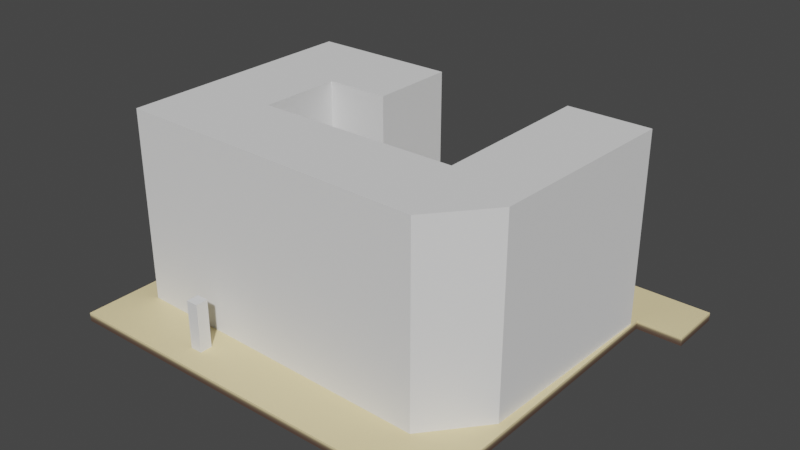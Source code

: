 # Source: diorama.blend  (saved by Blender 3.4.6; exported with 4.5.12 LTS)
import bpy
from mathutils import Matrix  # noqa: F401  (used for matrix-valued properties, if any)

bpy.ops.wm.read_factory_settings(use_empty=True)
scene = bpy.context.scene
scene.name = 'Scene'

# ---- collections
col_render = bpy.data.collections.new('Render'); scene.collection.children.link(col_render)
col_geometry = bpy.data.collections.new('Geometry'); scene.collection.children.link(col_geometry)

# ---- materials (node trees are filled in below, after node groups)
mat_material_004 = bpy.data.materials.new('Material.004')

# ---- material node trees
mat_material_004.use_nodes = True; mat_material_004.node_tree.nodes.clear()
_N = mat_material_004.node_tree.nodes; _L = mat_material_004.node_tree.links
n0 = _N.new('ShaderNodeBsdfPrincipled'); n0.name = 'Principled BSDF'; n0.location = (10, 300)
n0.subsurface_method = 'RANDOM_WALK_SKIN'
n0.inputs[3].default_value = 1.45
n0.inputs[13].default_value = 0.46
n0.inputs[27].default_value = (0.0, 0.0, 0.0, 1.0)
n0.inputs[28].default_value = 1.0
n1 = _N.new('ShaderNodeOutputMaterial'); n1.name = 'Material Output'; n1.location = (300, 300)
n2 = _N.new('ShaderNodeTexCoord'); n2.name = 'Texture Coordinate'; n2.location = (-684, 247)
n3 = _N.new('ShaderNodeVectorRotate'); n3.name = 'Vector Rotate'; n3.location = (-475, 247)
n3.rotation_type = 'Z_AXIS'
n3.inputs[3].default_value = -0.7854
n4 = _N.new('ShaderNodeValToRGB'); n4.name = 'ColorRamp'; n4.location = (-247, 228)
n4.color_ramp.interpolation = 'B_SPLINE'
while len(n4.color_ramp.elements) > 1: n4.color_ramp.elements.remove(n4.color_ramp.elements[-1])
n4.color_ramp.elements[0].position = 0.283; n4.color_ramp.elements[0].color = (0.09471, 0.05929, 0.0447, 1.0)
_e = n4.color_ramp.elements.new(0.4005); _e.color = (1.0, 0.8317, 0.4574, 1.0)
_L.new(n0.outputs[0], n1.inputs[0])
_L.new(n2.outputs[2], n3.inputs[0])
_L.new(n4.outputs[0], n0.inputs[0])
_L.new(n3.outputs[0], n4.inputs[0])
n1.is_active_output = True

# ---- world
world_world = bpy.data.worlds.new('World'); scene.world = world_world
world_world.use_nodes = True; world_world.node_tree.nodes.clear()
_N = world_world.node_tree.nodes; _L = world_world.node_tree.links
n0 = _N.new('ShaderNodeOutputWorld'); n0.name = 'World Output'; n0.location = (300, 300)
n1 = _N.new('ShaderNodeBackground'); n1.name = 'Background'; n1.location = (10, 300)
n1.inputs[0].default_value = (0.05088, 0.05088, 0.05088, 1.0)
_L.new(n1.outputs[0], n0.inputs[0])
n0.is_active_output = True
world_world.color = (0.05088, 0.05088, 0.05088)
world_world.use_sun_shadow = False
world_world.sun_shadow_jitter_overblur = 0.0

# ---- meshes
me_cube_002 = bpy.data.meshes.new('Cube.002')
me_cube_002.from_pydata([(-6.0, -6.0, 0.1), (-6.0, 6.0, 0.1), (6.0, -6.0, 0.1), (6.0, 6.0, 0.1), (4.776, 6.0, 0.1), (4.776, -6.0, 0.1), (-6.0, -4.352, 0.1), (6.0, -4.352, 0.1), (4.776, -4.352, 0.1), (-6.0, 4.188, 0.1), (6.0, 4.188, 0.1), (4.776, 4.188, 0.1), (-6.0, -6.0, -0.25), (-6.0, 6.0, -0.25), (6.0, -6.0, -0.25), (6.0, 6.0, -0.25), (4.776, 6.0, -0.25), (4.776, -6.0, -0.25), (-6.0, -4.352, -0.25), (6.0, -4.352, -0.25), (4.776, -4.352, -0.25), (-6.0, 4.188, -0.25), (6.0, 4.188, -0.25), (4.776, 4.188, -0.25)], [], [(8, 6, 0, 5), (7, 8, 5, 2), (11, 9, 6, 8), (4, 1, 9, 11), (3, 4, 11, 10), (9, 1, 13, 21), (4, 3, 15, 16), (7, 2, 14, 19), (5, 0, 12, 17), (1, 4, 16, 13), (2, 5, 17, 14), (0, 6, 18, 12), (11, 8, 20, 23), (8, 7, 19, 20), (6, 9, 21, 18), (3, 10, 22, 15), (10, 11, 23, 22)])
_uv = me_cube_002.uv_layers.new(name='UVMap')
_uv.uv.foreach_set('vector', [0.898, 1.0, 0.0, 1.0, 0.0, 1.0, 0.898, 1.0, 1.0, 1.0, 0.898, 1.0, 0.898, 1.0, 1.0, 1.0, 0.898, 1.0, 0.0, 1.0, 0.0, 1.0, 0.898, 1.0, 0.898, 1.0, 0.0, 1.0, 0.0, 1.0, 0.898, 1.0, 1.0, 1.0, 0.898, 1.0, 0.898, 1.0, 1.0, 1.0, 0.0, 1.0, 0.0, 1.0, 0.0, 0.0, 0.0, 4.886e-06, 0.898, 1.0, 1.0, 1.0, 1.0, 0.0, 0.898, 0.0, 1.0, 1.0, 1.0, 1.0, 1.0, 4.886e-06, 1.0, 4.886e-06, 0.898, 1.0, 0.0, 1.0, 0.0, 4.886e-06, 0.898, 4.886e-06, 0.0, 1.0, 0.898, 1.0, 0.898, 0.0, 0.0, 0.0, 1.0, 1.0, 0.898, 1.0, 0.898, 4.886e-06, 1.0, 4.886e-06, 0.0, 1.0, 0.0, 1.0, 0.0, 4.886e-06, 0.0, 4.886e-06, 0.898, 1.0, 0.898, 1.0, 0.898, 4.886e-06, 0.898, 4.886e-06, 0.898, 1.0, 1.0, 1.0, 1.0, 4.886e-06, 0.898, 4.886e-06, 0.0, 1.0, 0.0, 1.0, 0.0, 4.886e-06, 0.0, 4.886e-06, 1.0, 1.0, 1.0, 1.0, 1.0, 4.886e-06, 1.0, 0.0, 1.0, 1.0, 0.898, 1.0, 0.898, 4.886e-06, 1.0, 4.886e-06])
me_cube_002.materials.append(mat_material_004)
me_cube_002.update()
me_cube_006 = bpy.data.meshes.new('Cube.006')
me_cube_006.from_pydata([(-0.25, -0.25, -1.0), (-0.25, -0.25, 1.0), (-0.25, 0.25, -1.0), (-0.25, 0.25, 1.0), (0.25, -0.25, -1.0), (0.25, -0.25, 1.0), (0.25, 0.25, -1.0), (0.25, 0.25, 1.0)], [], [(0, 1, 3, 2), (2, 3, 7, 6), (6, 7, 5, 4), (4, 5, 1, 0), (2, 6, 4, 0), (7, 3, 1, 5)])
_uv = me_cube_006.uv_layers.new(name='UVMap')
_uv.uv.foreach_set('vector', [0.375, 0.0, 0.625, 0.0, 0.625, 0.25, 0.375, 0.25, 0.375, 0.25, 0.625, 0.25, 0.625, 0.5, 0.375, 0.5, 0.375, 0.5, 0.625, 0.5, 0.625, 0.75, 0.375, 0.75, 0.375, 0.75, 0.625, 0.75, 0.625, 1.0, 0.375, 1.0, 0.125, 0.5, 0.375, 0.5, 0.375, 0.75, 0.125, 0.75, 0.625, 0.5, 0.875, 0.5, 0.875, 0.75, 0.625, 0.75])
me_cube_006.update()
me_cube = bpy.data.meshes.new('Cube')
me_cube.from_pydata([(-4.125, -1.8, -4.0), (-4.125, -1.8, 4.0), (-4.125, 1.512, -4.0), (-4.125, 1.512, 4.0), (4.125, -1.8, -4.0), (4.125, -1.8, 4.0), (4.125, 5.009, -4.0), (4.125, 5.009, 4.0), (-7.5, 5.0, -4.0), (-7.5, -5.0, -4.0), (-7.5, -5.0, 4.0), (-7.5, 5.0, 4.0), (7.5, 5.0, -4.0), (7.5, 5.0, 4.0), (-1.554, 5.0, -4.0), (-1.554, 5.0, 4.0), (-1.554, 1.512, -4.0), (-1.554, 1.512, 4.0), (7.219, -3.066, -4.0), (5.349, -5.313, -4.0), (5.78, -3.854, -4.0), (5.349, -5.313, 4.0), (7.219, -3.066, 4.0), (5.78, -3.854, 4.0)], [], [(9, 10, 11, 8), (19, 21, 10, 9), (0, 4, 20, 19, 9), (5, 7, 6, 4), (1, 5, 4, 0), (2, 0, 9, 8), (1, 3, 11, 10), (3, 17, 15, 11), (12, 13, 22, 18), (5, 1, 10, 21, 23), (7, 5, 23, 22, 13), (3, 1, 0, 2), (17, 3, 2, 16), (16, 2, 8, 14), (8, 11, 15, 14), (14, 15, 17, 16), (6, 7, 13, 12), (18, 19, 20), (21, 22, 23), (21, 19, 18, 22), (4, 6, 12, 18, 20)])
_uv = me_cube.uv_layers.new(name='UVMap')
_uv.uv.foreach_set('vector', [0.375, 0.0, 0.625, 0.0, 0.625, 0.25, 0.375, 0.25, 0.375, 0.7905, 0.625, 0.7905, 0.625, 1.0, 0.375, 1.0, 0.1812, 0.6938, 0.3188, 0.6938, 0.3463, 0.7213, 0.3345, 0.75, 0.125, 0.75, 0.6812, 0.6938, 0.6812, 0.5562, 0.3188, 0.5563, 0.3188, 0.6938, 0.8188, 0.6938, 0.6812, 0.6938, 0.3188, 0.6938, 0.1812, 0.6938, 0.1812, 0.5562, 0.1812, 0.6938, 0.125, 0.75, 0.125, 0.5, 0.8188, 0.6938, 0.8188, 0.5563, 0.875, 0.5, 0.875, 0.75, 0.8188, 0.5563, 0.7759, 0.5562, 0.7759, 0.5, 0.875, 0.5, 0.375, 0.5, 0.625, 0.5, 0.625, 0.7095, 0.375, 0.7095, 0.6812, 0.6938, 0.8188, 0.6938, 0.875, 0.75, 0.6655, 0.75, 0.6537, 0.7213, 0.6812, 0.5562, 0.6812, 0.6938, 0.6537, 0.7213, 0.625, 0.7095, 0.625, 0.5, 0.8188, 0.5563, 0.8188, 0.6938, 0.1812, 0.6938, 0.1812, 0.5562, 0.7759, 0.5562, 0.8188, 0.5563, 0.1812, 0.5562, 0.2241, 0.5562, 0.2241, 0.5562, 0.1812, 0.5562, 0.125, 0.5, 0.2241, 0.5, 0.375, 0.25, 0.625, 0.25, 0.625, 0.3491, 0.375, 0.3491, 0.375, 0.3491, 0.625, 0.3491, 0.7759, 0.5562, 0.2241, 0.5562, 0.3188, 0.5563, 0.6812, 0.5562, 0.625, 0.5, 0.375, 0.5, 0.3547, 0.7297, 0.3345, 0.75, 0.3463, 0.7213, 0.6655, 0.75, 0.6453, 0.7297, 0.6537, 0.7213, 0.625, 0.7905, 0.375, 0.7905, 0.375, 0.7095, 0.625, 0.7095, 0.3188, 0.6938, 0.3188, 0.5563, 0.375, 0.5, 0.375, 0.7095, 0.3463, 0.7213])
me_cube.update()

# ---- objects
ob_sidewalks = bpy.data.objects.new('Sidewalks', me_cube_002)
ob_scale = bpy.data.objects.new('Scale', me_cube_006)
ob_houses = bpy.data.objects.new('Houses', me_cube)

# ---- transforms, parenting, visibility, modifiers, constraints
ob_sidewalks.location = (1.865, 1.032, 0.09539)
ob_sidewalks.scale = (1.5, 1.25, 1.0)
ob_scale.location = (-2.104, -5.329, 1.164)
ob_houses.location = (1.458, 0.9078, 4.005)

# ---- collection membership
col_geometry.objects.link(ob_sidewalks)
col_geometry.objects.link(ob_scale)
col_geometry.objects.link(ob_houses)

# ---- scene / render settings (as saved in the file)
scene.frame_start = 1; scene.frame_end = 250; scene.frame_set(0)
scene.render.engine = 'CYCLES'
scene.cycles.sampling_pattern = 'TABULATED_SOBOL'
scene.cycles.use_light_tree = False
scene.eevee.taa_samples = 128
scene.eevee.use_gtao = True
scene.view_settings.view_transform = 'Filmic'
bpy.context.view_layer.update()

# ---- added for rendering (the .blend has no active camera and no usable light): camera, sun
cam_auto = bpy.data.cameras.new('AutoCamera')
cam_auto.lens = 50.0
cam_auto.sensor_width = 36.0
cam_auto.clip_end = 1000.0
ob_auto_camera = bpy.data.objects.new('AutoCamera', cam_auto)
scene.collection.objects.link(ob_auto_camera)
ob_auto_camera.location = (24.8211, -26.5149, 22.2898)
ob_auto_camera.rotation_euler = (1.09748, -7.21219e-08, 0.694738)
scene.camera = ob_auto_camera
light_auto_sun = bpy.data.lights.new('AutoSun', 'SUN')
light_auto_sun.energy = 3.0
light_auto_sun.angle = 0.0523599
ob_auto_sun = bpy.data.objects.new('AutoSun', light_auto_sun)
scene.collection.objects.link(ob_auto_sun)
ob_auto_sun.rotation_euler = (0.872665, 0.174533, 0.523599)
bpy.context.view_layer.update()
